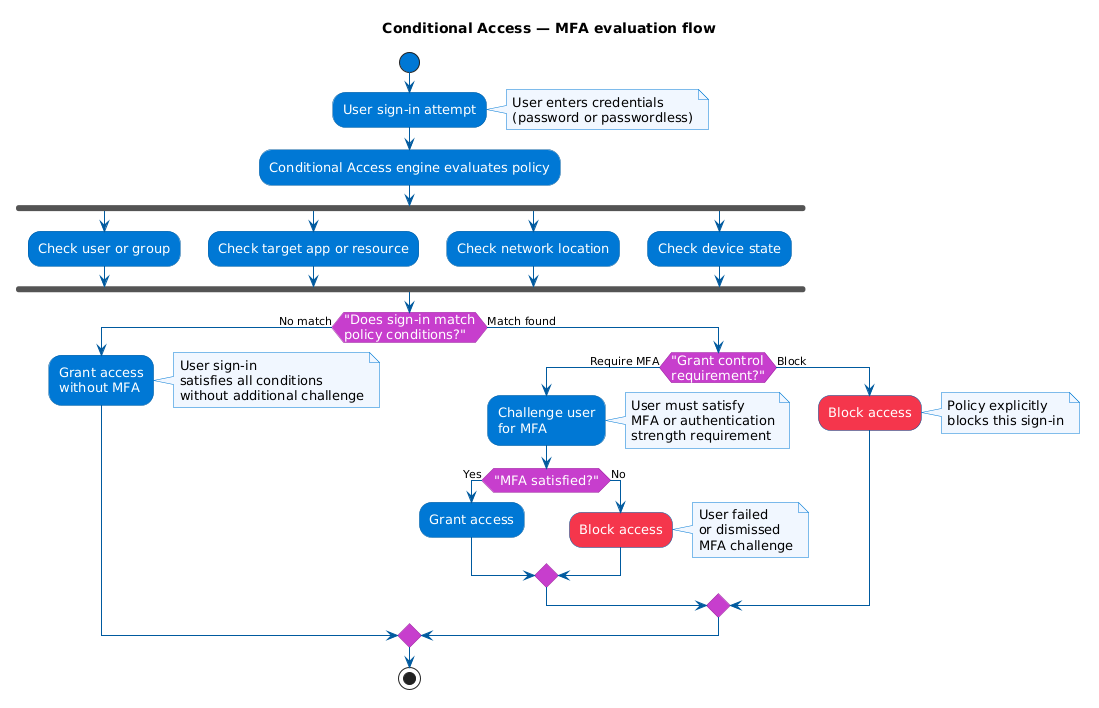

The diagram above was rendered by PlantUML. Its source (embedded in the PNG):
@startuml
skinparam backgroundColor #FFFFFF
skinparam defaultFontName Segoe UI
skinparam defaultFontSize 13
skinparam defaultFontColor #000000

skinparam activity {
  BackgroundColor #0078D4
  FontColor #FFFFFF
  BorderColor #005A9E
  DiamondBackgroundColor #C73ECC
  DiamondFontColor #FFFFFF
  DiamondBorderColor #9A2FA0
  ArrowColor #005A9E
  ArrowFontColor #000000
  ArrowFontSize 11
  StartColor #0078D4
  EndColor #005A9E
}

skinparam note {
  BackgroundColor #F0F6FF
  BorderColor #0078D4
  FontColor #000000
}

title Conditional Access — MFA evaluation flow

start

:User sign-in attempt;
note right
  User enters credentials
  (password or passwordless)
end note

:Conditional Access engine evaluates policy;

fork
  :Check user or group;
fork again
  :Check target app or resource;
fork again
  :Check network location;
fork again
  :Check device state;
end fork

if ("Does sign-in match\npolicy conditions?") then (No match)
  :Grant access\nwithout MFA; <<#0078D4>>
  note right: User sign-in\nsatisfies all conditions\nwithout additional challenge
else (Match found)
  if ("Grant control\nrequirement?") then (Require MFA)
    :Challenge user\nfor MFA;
    note right
      User must satisfy
      MFA or authentication
      strength requirement
    end note
    if ("MFA satisfied?") then (Yes)
      :Grant access; <<#0078D4>>
    else (No)
      :Block access; <<#F4364C>>
      note right: User failed\nor dismissed\nMFA challenge
    endif
  else (Block)
    :Block access; <<#F4364C>>
    note right: Policy explicitly\nblocks this sign-in
  endif
endif

stop
@enduml